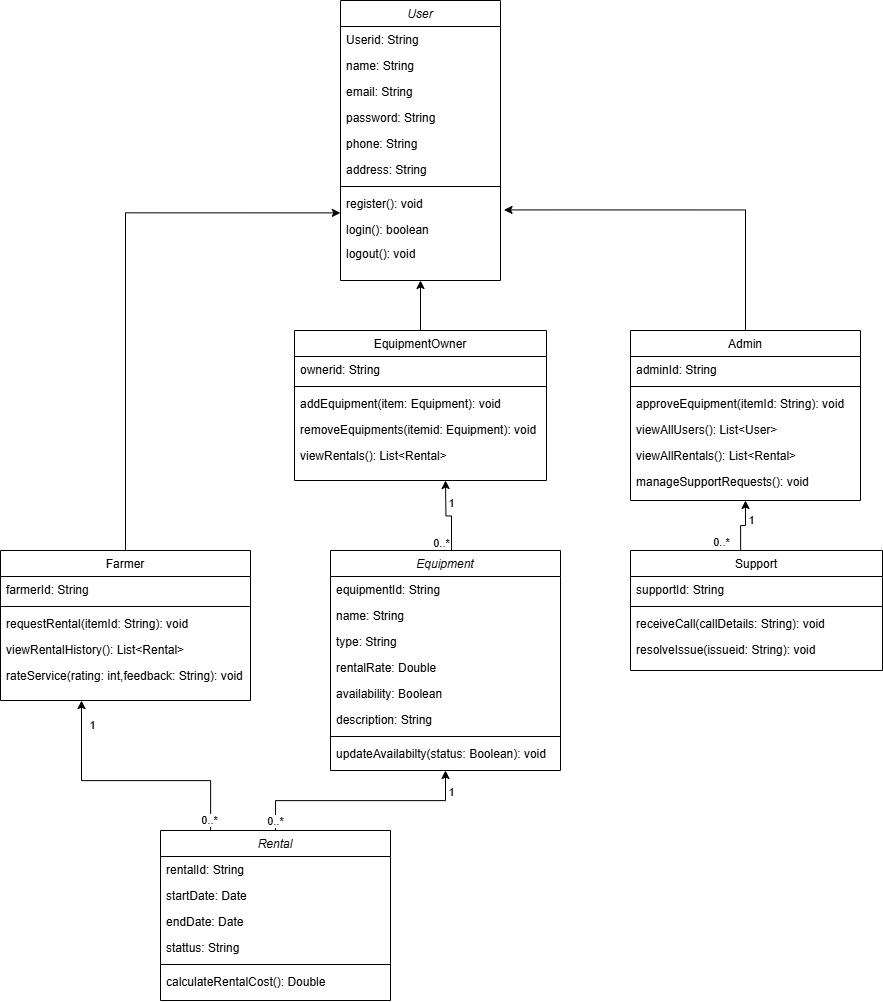

The diagram above was exported from draw.io. Its source (the exported page's mxGraphModel, read from the mxfile embedded in the PNG):
<mxGraphModel dx="3113" dy="1731" grid="1" gridSize="10" guides="1" tooltips="1" connect="1" arrows="1" fold="1" page="0" pageScale="1" pageWidth="827" pageHeight="1169" math="0" shadow="0">
  <root>
    <mxCell id="0" />
    <mxCell id="1" parent="0" />
    <mxCell id="2" value="User" style="swimlane;fontStyle=2;align=center;verticalAlign=top;childLayout=stackLayout;horizontal=1;startSize=26;horizontalStack=0;resizeParent=1;resizeLast=0;collapsible=1;marginBottom=0;rounded=0;shadow=0;strokeWidth=1;" vertex="1" parent="1">
      <mxGeometry x="330" y="-70" width="160" height="280" as="geometry">
        <mxRectangle x="220" y="120" width="160" height="26" as="alternateBounds" />
      </mxGeometry>
    </mxCell>
    <mxCell id="3" value="Userid: String" style="text;align=left;verticalAlign=top;spacingLeft=4;spacingRight=4;overflow=hidden;rotatable=0;points=[[0,0.5],[1,0.5]];portConstraint=eastwest;" vertex="1" parent="2">
      <mxGeometry y="26" width="160" height="26" as="geometry" />
    </mxCell>
    <mxCell id="4" value="name: String" style="text;align=left;verticalAlign=top;spacingLeft=4;spacingRight=4;overflow=hidden;rotatable=0;points=[[0,0.5],[1,0.5]];portConstraint=eastwest;rounded=0;shadow=0;html=0;" vertex="1" parent="2">
      <mxGeometry y="52" width="160" height="26" as="geometry" />
    </mxCell>
    <mxCell id="5" value="email: String" style="text;align=left;verticalAlign=top;spacingLeft=4;spacingRight=4;overflow=hidden;rotatable=0;points=[[0,0.5],[1,0.5]];portConstraint=eastwest;rounded=0;shadow=0;html=0;" vertex="1" parent="2">
      <mxGeometry y="78" width="160" height="26" as="geometry" />
    </mxCell>
    <mxCell id="6" value="password: String" style="text;align=left;verticalAlign=top;spacingLeft=4;spacingRight=4;overflow=hidden;rotatable=0;points=[[0,0.5],[1,0.5]];portConstraint=eastwest;rounded=0;shadow=0;html=0;" vertex="1" parent="2">
      <mxGeometry y="104" width="160" height="26" as="geometry" />
    </mxCell>
    <mxCell id="7" value="phone: String" style="text;align=left;verticalAlign=top;spacingLeft=4;spacingRight=4;overflow=hidden;rotatable=0;points=[[0,0.5],[1,0.5]];portConstraint=eastwest;rounded=0;shadow=0;html=0;" vertex="1" parent="2">
      <mxGeometry y="130" width="160" height="26" as="geometry" />
    </mxCell>
    <mxCell id="8" value="address: String" style="text;align=left;verticalAlign=top;spacingLeft=4;spacingRight=4;overflow=hidden;rotatable=0;points=[[0,0.5],[1,0.5]];portConstraint=eastwest;rounded=0;shadow=0;html=0;" vertex="1" parent="2">
      <mxGeometry y="156" width="160" height="26" as="geometry" />
    </mxCell>
    <mxCell id="9" value="" style="line;html=1;strokeWidth=1;align=left;verticalAlign=middle;spacingTop=-1;spacingLeft=3;spacingRight=3;rotatable=0;labelPosition=right;points=[];portConstraint=eastwest;" vertex="1" parent="2">
      <mxGeometry y="182" width="160" height="8" as="geometry" />
    </mxCell>
    <mxCell id="10" value="register(): void" style="text;align=left;verticalAlign=top;spacingLeft=4;spacingRight=4;overflow=hidden;rotatable=0;points=[[0,0.5],[1,0.5]];portConstraint=eastwest;" vertex="1" parent="2">
      <mxGeometry y="190" width="160" height="26" as="geometry" />
    </mxCell>
    <mxCell id="11" value="login(): boolean" style="text;align=left;verticalAlign=top;spacingLeft=4;spacingRight=4;overflow=hidden;rotatable=0;points=[[0,0.5],[1,0.5]];portConstraint=eastwest;" vertex="1" parent="2">
      <mxGeometry y="216" width="160" height="24" as="geometry" />
    </mxCell>
    <mxCell id="12" value="logout(): void" style="text;align=left;verticalAlign=top;spacingLeft=4;spacingRight=4;overflow=hidden;rotatable=0;points=[[0,0.5],[1,0.5]];portConstraint=eastwest;" vertex="1" parent="2">
      <mxGeometry y="240" width="160" height="26" as="geometry" />
    </mxCell>
    <mxCell id="13" style="edgeStyle=orthogonalEdgeStyle;rounded=0;orthogonalLoop=1;jettySize=auto;html=1;entryX=0.5;entryY=1;entryDx=0;entryDy=0;" edge="1" source="14" target="2" parent="1">
      <mxGeometry relative="1" as="geometry" />
    </mxCell>
    <mxCell id="14" value="EquipmentOwner" style="swimlane;fontStyle=0;align=center;verticalAlign=top;childLayout=stackLayout;horizontal=1;startSize=26;horizontalStack=0;resizeParent=1;resizeLast=0;collapsible=1;marginBottom=0;rounded=0;shadow=0;strokeWidth=1;" vertex="1" parent="1">
      <mxGeometry x="284" y="260" width="252" height="150" as="geometry">
        <mxRectangle x="550" y="140" width="160" height="26" as="alternateBounds" />
      </mxGeometry>
    </mxCell>
    <mxCell id="15" value="ownerid: String" style="text;align=left;verticalAlign=top;spacingLeft=4;spacingRight=4;overflow=hidden;rotatable=0;points=[[0,0.5],[1,0.5]];portConstraint=eastwest;" vertex="1" parent="14">
      <mxGeometry y="26" width="252" height="26" as="geometry" />
    </mxCell>
    <mxCell id="16" value="" style="line;html=1;strokeWidth=1;align=left;verticalAlign=middle;spacingTop=-1;spacingLeft=3;spacingRight=3;rotatable=0;labelPosition=right;points=[];portConstraint=eastwest;" vertex="1" parent="14">
      <mxGeometry y="52" width="252" height="8" as="geometry" />
    </mxCell>
    <mxCell id="17" value="addEquipment(item: Equipment): void" style="text;align=left;verticalAlign=top;spacingLeft=4;spacingRight=4;overflow=hidden;rotatable=0;points=[[0,0.5],[1,0.5]];portConstraint=eastwest;" vertex="1" parent="14">
      <mxGeometry y="60" width="252" height="26" as="geometry" />
    </mxCell>
    <mxCell id="18" value="removeEquipments(itemid: Equipment): void" style="text;align=left;verticalAlign=top;spacingLeft=4;spacingRight=4;overflow=hidden;rotatable=0;points=[[0,0.5],[1,0.5]];portConstraint=eastwest;" vertex="1" parent="14">
      <mxGeometry y="86" width="252" height="26" as="geometry" />
    </mxCell>
    <mxCell id="19" value="viewRentals(): List&lt;Rental&gt;" style="text;align=left;verticalAlign=top;spacingLeft=4;spacingRight=4;overflow=hidden;rotatable=0;points=[[0,0.5],[1,0.5]];portConstraint=eastwest;" vertex="1" parent="14">
      <mxGeometry y="112" width="252" height="26" as="geometry" />
    </mxCell>
    <mxCell id="20" value="Admin" style="swimlane;fontStyle=0;align=center;verticalAlign=top;childLayout=stackLayout;horizontal=1;startSize=26;horizontalStack=0;resizeParent=1;resizeLast=0;collapsible=1;marginBottom=0;rounded=0;shadow=0;strokeWidth=1;" vertex="1" parent="1">
      <mxGeometry x="620" y="260" width="230" height="170" as="geometry">
        <mxRectangle x="550" y="140" width="160" height="26" as="alternateBounds" />
      </mxGeometry>
    </mxCell>
    <mxCell id="21" value="adminId: String" style="text;align=left;verticalAlign=top;spacingLeft=4;spacingRight=4;overflow=hidden;rotatable=0;points=[[0,0.5],[1,0.5]];portConstraint=eastwest;" vertex="1" parent="20">
      <mxGeometry y="26" width="230" height="26" as="geometry" />
    </mxCell>
    <mxCell id="22" value="" style="line;html=1;strokeWidth=1;align=left;verticalAlign=middle;spacingTop=-1;spacingLeft=3;spacingRight=3;rotatable=0;labelPosition=right;points=[];portConstraint=eastwest;" vertex="1" parent="20">
      <mxGeometry y="52" width="230" height="8" as="geometry" />
    </mxCell>
    <mxCell id="23" value="approveEquipment(itemId: String): void" style="text;align=left;verticalAlign=top;spacingLeft=4;spacingRight=4;overflow=hidden;rotatable=0;points=[[0,0.5],[1,0.5]];portConstraint=eastwest;" vertex="1" parent="20">
      <mxGeometry y="60" width="230" height="26" as="geometry" />
    </mxCell>
    <mxCell id="24" value="viewAllUsers(): List&lt;User&gt;" style="text;align=left;verticalAlign=top;spacingLeft=4;spacingRight=4;overflow=hidden;rotatable=0;points=[[0,0.5],[1,0.5]];portConstraint=eastwest;" vertex="1" parent="20">
      <mxGeometry y="86" width="230" height="26" as="geometry" />
    </mxCell>
    <mxCell id="25" value="viewAllRentals(): List&lt;Rental&gt;" style="text;align=left;verticalAlign=top;spacingLeft=4;spacingRight=4;overflow=hidden;rotatable=0;points=[[0,0.5],[1,0.5]];portConstraint=eastwest;" vertex="1" parent="20">
      <mxGeometry y="112" width="230" height="26" as="geometry" />
    </mxCell>
    <mxCell id="26" value="manageSupportRequests(): void" style="text;align=left;verticalAlign=top;spacingLeft=4;spacingRight=4;overflow=hidden;rotatable=0;points=[[0,0.5],[1,0.5]];portConstraint=eastwest;" vertex="1" parent="20">
      <mxGeometry y="138" width="230" height="26" as="geometry" />
    </mxCell>
    <mxCell id="27" value="Farmer" style="swimlane;fontStyle=0;align=center;verticalAlign=top;childLayout=stackLayout;horizontal=1;startSize=26;horizontalStack=0;resizeParent=1;resizeLast=0;collapsible=1;marginBottom=0;rounded=0;shadow=0;strokeWidth=1;" vertex="1" parent="1">
      <mxGeometry x="-10" y="480" width="250" height="150" as="geometry">
        <mxRectangle x="550" y="140" width="160" height="26" as="alternateBounds" />
      </mxGeometry>
    </mxCell>
    <mxCell id="28" value="farmerId: String" style="text;align=left;verticalAlign=top;spacingLeft=4;spacingRight=4;overflow=hidden;rotatable=0;points=[[0,0.5],[1,0.5]];portConstraint=eastwest;" vertex="1" parent="27">
      <mxGeometry y="26" width="250" height="26" as="geometry" />
    </mxCell>
    <mxCell id="29" value="" style="line;html=1;strokeWidth=1;align=left;verticalAlign=middle;spacingTop=-1;spacingLeft=3;spacingRight=3;rotatable=0;labelPosition=right;points=[];portConstraint=eastwest;" vertex="1" parent="27">
      <mxGeometry y="52" width="250" height="8" as="geometry" />
    </mxCell>
    <mxCell id="30" value="requestRental(itemId: String): void" style="text;align=left;verticalAlign=top;spacingLeft=4;spacingRight=4;overflow=hidden;rotatable=0;points=[[0,0.5],[1,0.5]];portConstraint=eastwest;" vertex="1" parent="27">
      <mxGeometry y="60" width="250" height="26" as="geometry" />
    </mxCell>
    <mxCell id="31" value="viewRentalHistory(): List&lt;Rental&gt;" style="text;align=left;verticalAlign=top;spacingLeft=4;spacingRight=4;overflow=hidden;rotatable=0;points=[[0,0.5],[1,0.5]];portConstraint=eastwest;" vertex="1" parent="27">
      <mxGeometry y="86" width="250" height="26" as="geometry" />
    </mxCell>
    <mxCell id="32" value="rateService(rating: int,feedback: String): void" style="text;align=left;verticalAlign=top;spacingLeft=4;spacingRight=4;overflow=hidden;rotatable=0;points=[[0,0.5],[1,0.5]];portConstraint=eastwest;" vertex="1" parent="27">
      <mxGeometry y="112" width="250" height="26" as="geometry" />
    </mxCell>
    <mxCell id="33" value="Equipment" style="swimlane;fontStyle=2;align=center;verticalAlign=top;childLayout=stackLayout;horizontal=1;startSize=26;horizontalStack=0;resizeParent=1;resizeLast=0;collapsible=1;marginBottom=0;rounded=0;shadow=0;strokeWidth=1;" vertex="1" parent="1">
      <mxGeometry x="320" y="480" width="230" height="220" as="geometry">
        <mxRectangle x="220" y="120" width="160" height="26" as="alternateBounds" />
      </mxGeometry>
    </mxCell>
    <mxCell id="34" value="equipmentId: String" style="text;align=left;verticalAlign=top;spacingLeft=4;spacingRight=4;overflow=hidden;rotatable=0;points=[[0,0.5],[1,0.5]];portConstraint=eastwest;" vertex="1" parent="33">
      <mxGeometry y="26" width="230" height="26" as="geometry" />
    </mxCell>
    <mxCell id="35" value="name: String" style="text;align=left;verticalAlign=top;spacingLeft=4;spacingRight=4;overflow=hidden;rotatable=0;points=[[0,0.5],[1,0.5]];portConstraint=eastwest;rounded=0;shadow=0;html=0;" vertex="1" parent="33">
      <mxGeometry y="52" width="230" height="26" as="geometry" />
    </mxCell>
    <mxCell id="36" value="type: String" style="text;align=left;verticalAlign=top;spacingLeft=4;spacingRight=4;overflow=hidden;rotatable=0;points=[[0,0.5],[1,0.5]];portConstraint=eastwest;rounded=0;shadow=0;html=0;" vertex="1" parent="33">
      <mxGeometry y="78" width="230" height="26" as="geometry" />
    </mxCell>
    <mxCell id="37" value="rentalRate: Double" style="text;align=left;verticalAlign=top;spacingLeft=4;spacingRight=4;overflow=hidden;rotatable=0;points=[[0,0.5],[1,0.5]];portConstraint=eastwest;rounded=0;shadow=0;html=0;" vertex="1" parent="33">
      <mxGeometry y="104" width="230" height="26" as="geometry" />
    </mxCell>
    <mxCell id="38" value="availability: Boolean" style="text;align=left;verticalAlign=top;spacingLeft=4;spacingRight=4;overflow=hidden;rotatable=0;points=[[0,0.5],[1,0.5]];portConstraint=eastwest;rounded=0;shadow=0;html=0;" vertex="1" parent="33">
      <mxGeometry y="130" width="230" height="26" as="geometry" />
    </mxCell>
    <mxCell id="39" value="description: String" style="text;align=left;verticalAlign=top;spacingLeft=4;spacingRight=4;overflow=hidden;rotatable=0;points=[[0,0.5],[1,0.5]];portConstraint=eastwest;rounded=0;shadow=0;html=0;" vertex="1" parent="33">
      <mxGeometry y="156" width="230" height="26" as="geometry" />
    </mxCell>
    <mxCell id="40" value="" style="line;html=1;strokeWidth=1;align=left;verticalAlign=middle;spacingTop=-1;spacingLeft=3;spacingRight=3;rotatable=0;labelPosition=right;points=[];portConstraint=eastwest;" vertex="1" parent="33">
      <mxGeometry y="182" width="230" height="8" as="geometry" />
    </mxCell>
    <mxCell id="41" value="updateAvailabilty(status: Boolean): void" style="text;align=left;verticalAlign=top;spacingLeft=4;spacingRight=4;overflow=hidden;rotatable=0;points=[[0,0.5],[1,0.5]];portConstraint=eastwest;" vertex="1" parent="33">
      <mxGeometry y="190" width="230" height="26" as="geometry" />
    </mxCell>
    <mxCell id="42" value="Support" style="swimlane;fontStyle=0;align=center;verticalAlign=top;childLayout=stackLayout;horizontal=1;startSize=26;horizontalStack=0;resizeParent=1;resizeLast=0;collapsible=1;marginBottom=0;rounded=0;shadow=0;strokeWidth=1;" vertex="1" parent="1">
      <mxGeometry x="620" y="480" width="252" height="120" as="geometry">
        <mxRectangle x="550" y="140" width="160" height="26" as="alternateBounds" />
      </mxGeometry>
    </mxCell>
    <mxCell id="43" value="supportId: String" style="text;align=left;verticalAlign=top;spacingLeft=4;spacingRight=4;overflow=hidden;rotatable=0;points=[[0,0.5],[1,0.5]];portConstraint=eastwest;" vertex="1" parent="42">
      <mxGeometry y="26" width="252" height="26" as="geometry" />
    </mxCell>
    <mxCell id="44" value="" style="line;html=1;strokeWidth=1;align=left;verticalAlign=middle;spacingTop=-1;spacingLeft=3;spacingRight=3;rotatable=0;labelPosition=right;points=[];portConstraint=eastwest;" vertex="1" parent="42">
      <mxGeometry y="52" width="252" height="8" as="geometry" />
    </mxCell>
    <mxCell id="45" value="receiveCall(callDetails: String): void" style="text;align=left;verticalAlign=top;spacingLeft=4;spacingRight=4;overflow=hidden;rotatable=0;points=[[0,0.5],[1,0.5]];portConstraint=eastwest;" vertex="1" parent="42">
      <mxGeometry y="60" width="252" height="26" as="geometry" />
    </mxCell>
    <mxCell id="46" value="resolveIssue(issueid: String): void" style="text;align=left;verticalAlign=top;spacingLeft=4;spacingRight=4;overflow=hidden;rotatable=0;points=[[0,0.5],[1,0.5]];portConstraint=eastwest;" vertex="1" parent="42">
      <mxGeometry y="86" width="252" height="26" as="geometry" />
    </mxCell>
    <mxCell id="47" style="edgeStyle=orthogonalEdgeStyle;rounded=0;orthogonalLoop=1;jettySize=auto;html=1;entryX=0.5;entryY=1;entryDx=0;entryDy=0;" edge="1" source="53" target="33" parent="1">
      <mxGeometry relative="1" as="geometry" />
    </mxCell>
    <mxCell id="48" value="0..*" style="edgeLabel;html=1;align=center;verticalAlign=middle;resizable=0;points=[];" vertex="1" connectable="0" parent="47">
      <mxGeometry x="-0.4686" y="1" relative="1" as="geometry">
        <mxPoint x="-31" y="21" as="offset" />
      </mxGeometry>
    </mxCell>
    <mxCell id="49" value="1" style="edgeLabel;html=1;align=center;verticalAlign=middle;resizable=0;points=[];" vertex="1" connectable="0" parent="47">
      <mxGeometry x="0.8242" y="-2" relative="1" as="geometry">
        <mxPoint x="3" as="offset" />
      </mxGeometry>
    </mxCell>
    <mxCell id="50" style="edgeStyle=orthogonalEdgeStyle;rounded=0;orthogonalLoop=1;jettySize=auto;html=1;" edge="1" source="53" parent="1">
      <mxGeometry relative="1" as="geometry">
        <mxPoint x="70" y="630" as="targetPoint" />
        <Array as="points">
          <mxPoint x="200" y="710" />
          <mxPoint x="71" y="710" />
        </Array>
      </mxGeometry>
    </mxCell>
    <mxCell id="51" value="0..*" style="edgeLabel;html=1;align=center;verticalAlign=middle;resizable=0;points=[];" vertex="1" connectable="0" parent="50">
      <mxGeometry x="-0.8009" y="2" relative="1" as="geometry">
        <mxPoint y="16" as="offset" />
      </mxGeometry>
    </mxCell>
    <mxCell id="52" value="1" style="edgeLabel;html=1;align=center;verticalAlign=middle;resizable=0;points=[];" vertex="1" connectable="0" parent="50">
      <mxGeometry x="0.8055" y="3" relative="1" as="geometry">
        <mxPoint x="13" as="offset" />
      </mxGeometry>
    </mxCell>
    <mxCell id="53" value="Rental" style="swimlane;fontStyle=2;align=center;verticalAlign=top;childLayout=stackLayout;horizontal=1;startSize=26;horizontalStack=0;resizeParent=1;resizeLast=0;collapsible=1;marginBottom=0;rounded=0;shadow=0;strokeWidth=1;" vertex="1" parent="1">
      <mxGeometry x="150" y="760" width="230" height="170" as="geometry">
        <mxRectangle x="220" y="120" width="160" height="26" as="alternateBounds" />
      </mxGeometry>
    </mxCell>
    <mxCell id="54" value="rentalId: String" style="text;align=left;verticalAlign=top;spacingLeft=4;spacingRight=4;overflow=hidden;rotatable=0;points=[[0,0.5],[1,0.5]];portConstraint=eastwest;" vertex="1" parent="53">
      <mxGeometry y="26" width="230" height="26" as="geometry" />
    </mxCell>
    <mxCell id="55" value="startDate: Date" style="text;align=left;verticalAlign=top;spacingLeft=4;spacingRight=4;overflow=hidden;rotatable=0;points=[[0,0.5],[1,0.5]];portConstraint=eastwest;rounded=0;shadow=0;html=0;" vertex="1" parent="53">
      <mxGeometry y="52" width="230" height="26" as="geometry" />
    </mxCell>
    <mxCell id="56" value="endDate: Date" style="text;align=left;verticalAlign=top;spacingLeft=4;spacingRight=4;overflow=hidden;rotatable=0;points=[[0,0.5],[1,0.5]];portConstraint=eastwest;rounded=0;shadow=0;html=0;" vertex="1" parent="53">
      <mxGeometry y="78" width="230" height="26" as="geometry" />
    </mxCell>
    <mxCell id="57" value="stattus: String" style="text;align=left;verticalAlign=top;spacingLeft=4;spacingRight=4;overflow=hidden;rotatable=0;points=[[0,0.5],[1,0.5]];portConstraint=eastwest;rounded=0;shadow=0;html=0;" vertex="1" parent="53">
      <mxGeometry y="104" width="230" height="26" as="geometry" />
    </mxCell>
    <mxCell id="58" value="" style="line;html=1;strokeWidth=1;align=left;verticalAlign=middle;spacingTop=-1;spacingLeft=3;spacingRight=3;rotatable=0;labelPosition=right;points=[];portConstraint=eastwest;" vertex="1" parent="53">
      <mxGeometry y="130" width="230" height="8" as="geometry" />
    </mxCell>
    <mxCell id="59" value="calculateRentalCost(): Double" style="text;align=left;verticalAlign=top;spacingLeft=4;spacingRight=4;overflow=hidden;rotatable=0;points=[[0,0.5],[1,0.5]];portConstraint=eastwest;" vertex="1" parent="53">
      <mxGeometry y="138" width="230" height="26" as="geometry" />
    </mxCell>
    <mxCell id="60" style="edgeStyle=orthogonalEdgeStyle;rounded=0;orthogonalLoop=1;jettySize=auto;html=1;entryX=0.5;entryY=1;entryDx=0;entryDy=0;exitX=0.437;exitY=0.002;exitDx=0;exitDy=0;exitPerimeter=0;" edge="1" source="42" target="20" parent="1">
      <mxGeometry relative="1" as="geometry">
        <mxPoint x="730" y="470" as="sourcePoint" />
        <mxPoint x="1080" y="440" as="targetPoint" />
      </mxGeometry>
    </mxCell>
    <mxCell id="61" value="0..*" style="edgeLabel;html=1;align=center;verticalAlign=middle;resizable=0;points=[];" vertex="1" connectable="0" parent="60">
      <mxGeometry x="-0.4686" y="1" relative="1" as="geometry">
        <mxPoint x="-19" y="6" as="offset" />
      </mxGeometry>
    </mxCell>
    <mxCell id="62" value="1" style="edgeLabel;html=1;align=center;verticalAlign=middle;resizable=0;points=[];" vertex="1" connectable="0" parent="60">
      <mxGeometry x="0.8242" y="-2" relative="1" as="geometry">
        <mxPoint x="3" y="15" as="offset" />
      </mxGeometry>
    </mxCell>
    <mxCell id="63" style="edgeStyle=orthogonalEdgeStyle;rounded=0;orthogonalLoop=1;jettySize=auto;html=1;entryX=0.5;entryY=1;entryDx=0;entryDy=0;exitX=0.526;exitY=0.003;exitDx=0;exitDy=0;exitPerimeter=0;" edge="1" source="33" parent="1">
      <mxGeometry relative="1" as="geometry">
        <mxPoint x="430" y="460" as="sourcePoint" />
        <mxPoint x="435" y="410" as="targetPoint" />
      </mxGeometry>
    </mxCell>
    <mxCell id="64" value="0..*" style="edgeLabel;html=1;align=center;verticalAlign=middle;resizable=0;points=[];" vertex="1" connectable="0" parent="63">
      <mxGeometry x="-0.4686" y="1" relative="1" as="geometry">
        <mxPoint x="-10" y="11" as="offset" />
      </mxGeometry>
    </mxCell>
    <mxCell id="65" value="1" style="edgeLabel;html=1;align=center;verticalAlign=middle;resizable=0;points=[];" vertex="1" connectable="0" parent="63">
      <mxGeometry x="0.8242" y="-2" relative="1" as="geometry">
        <mxPoint x="3" y="15" as="offset" />
      </mxGeometry>
    </mxCell>
    <mxCell id="66" style="edgeStyle=orthogonalEdgeStyle;rounded=0;orthogonalLoop=1;jettySize=auto;html=1;entryX=-0.001;entryY=0.861;entryDx=0;entryDy=0;entryPerimeter=0;" edge="1" source="27" target="10" parent="1">
      <mxGeometry relative="1" as="geometry" />
    </mxCell>
    <mxCell id="67" style="edgeStyle=orthogonalEdgeStyle;rounded=0;orthogonalLoop=1;jettySize=auto;html=1;entryX=1.022;entryY=0.747;entryDx=0;entryDy=0;entryPerimeter=0;" edge="1" source="20" target="10" parent="1">
      <mxGeometry relative="1" as="geometry" />
    </mxCell>
  </root>
</mxGraphModel>